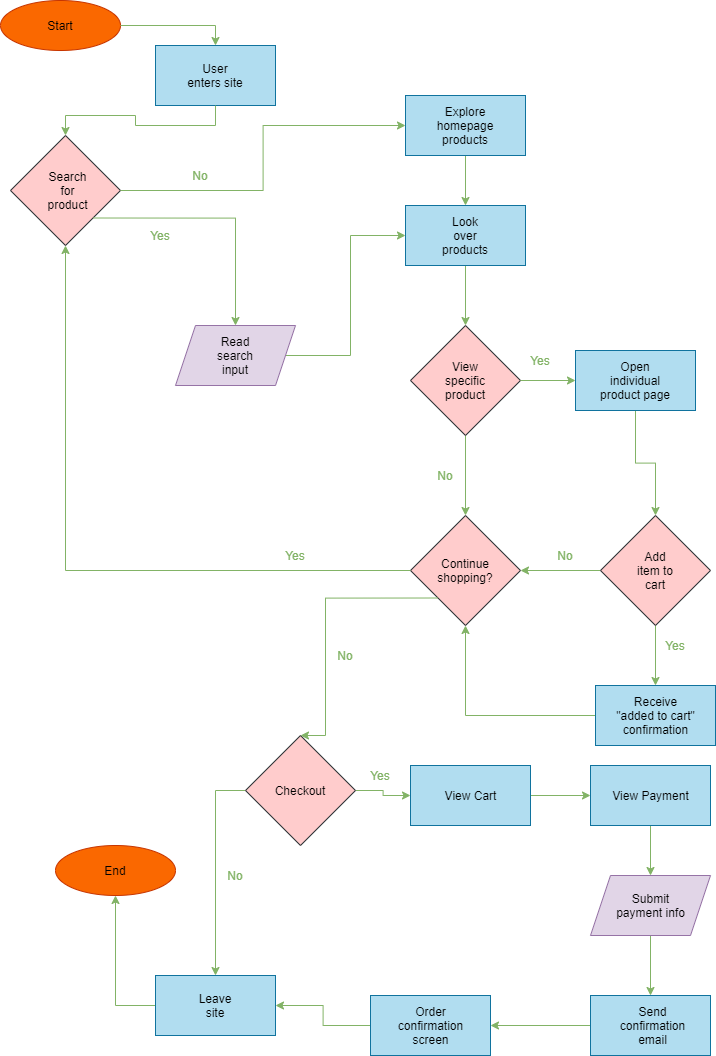

The diagram above was exported from draw.io. Its source (the exported page's mxGraphModel, read from the mxfile embedded in the PNG):
<mxGraphModel dx="938" dy="938" grid="1" gridSize="10" guides="1" tooltips="1" connect="1" arrows="1" fold="1" page="1" pageScale="1" pageWidth="850" pageHeight="1100" math="0" shadow="0">
  <root>
    <mxCell id="0" />
    <mxCell id="1" parent="0" />
    <mxCell id="92" style="edgeStyle=orthogonalEdgeStyle;rounded=0;orthogonalLoop=1;jettySize=auto;html=1;exitX=0.5;exitY=1;exitDx=0;exitDy=0;entryX=0.5;entryY=0;entryDx=0;entryDy=0;strokeColor=#82B366;" edge="1" parent="1" source="35" target="54">
      <mxGeometry relative="1" as="geometry" />
    </mxCell>
    <mxCell id="35" value="" style="rhombus;whiteSpace=wrap;html=1;fillColor=#ffcccc;strokeColor=#36393d;" vertex="1" parent="1">
      <mxGeometry x="435" y="330" width="110" height="110" as="geometry" />
    </mxCell>
    <mxCell id="33" style="edgeStyle=orthogonalEdgeStyle;rounded=0;orthogonalLoop=1;jettySize=auto;html=1;exitX=0.5;exitY=1;exitDx=0;exitDy=0;entryX=0.5;entryY=0;entryDx=0;entryDy=0;strokeColor=#82B366;" edge="1" parent="1" source="13" target="28">
      <mxGeometry relative="1" as="geometry" />
    </mxCell>
    <mxCell id="13" value="" style="rounded=0;whiteSpace=wrap;html=1;fillColor=#b1ddf0;strokeColor=#10739e;" vertex="1" parent="1">
      <mxGeometry x="430" y="100" width="120" height="60" as="geometry" />
    </mxCell>
    <mxCell id="18" value="" style="group" vertex="1" connectable="0" parent="1">
      <mxGeometry x="35" y="140" width="110" height="115" as="geometry" />
    </mxCell>
    <mxCell id="7" value="" style="rhombus;whiteSpace=wrap;html=1;fillColor=#ffcccc;strokeColor=#36393d;" vertex="1" parent="18">
      <mxGeometry width="110" height="110" as="geometry" />
    </mxCell>
    <mxCell id="8" value="&lt;font color=&quot;#000000&quot;&gt;Search for product&lt;/font&gt;" style="text;html=1;align=center;verticalAlign=middle;whiteSpace=wrap;rounded=0;" vertex="1" parent="18">
      <mxGeometry x="35" y="45" width="45" height="20" as="geometry" />
    </mxCell>
    <mxCell id="19" value="" style="group" vertex="1" connectable="0" parent="1">
      <mxGeometry x="25" y="5" width="120" height="50" as="geometry" />
    </mxCell>
    <mxCell id="2" value="" style="ellipse;whiteSpace=wrap;html=1;fillColor=#fa6800;strokeColor=#C73500;fontColor=#ffffff;" vertex="1" parent="19">
      <mxGeometry width="120" height="50" as="geometry" />
    </mxCell>
    <mxCell id="3" value="Start" style="text;html=1;strokeColor=none;fillColor=none;align=center;verticalAlign=middle;whiteSpace=wrap;rounded=0;" vertex="1" parent="19">
      <mxGeometry x="40" y="15" width="40" height="20" as="geometry" />
    </mxCell>
    <mxCell id="20" value="" style="group" vertex="1" connectable="0" parent="1">
      <mxGeometry x="180" y="50" width="120" height="60" as="geometry" />
    </mxCell>
    <mxCell id="4" value="" style="rounded=0;whiteSpace=wrap;html=1;fillColor=#b1ddf0;strokeColor=#10739e;" vertex="1" parent="20">
      <mxGeometry width="120" height="60" as="geometry" />
    </mxCell>
    <mxCell id="5" value="&lt;font color=&quot;#000000&quot;&gt;User enters site&lt;/font&gt;" style="text;html=1;strokeColor=none;fillColor=none;align=center;verticalAlign=middle;whiteSpace=wrap;rounded=0;" vertex="1" parent="20">
      <mxGeometry x="30" y="20" width="60" height="20" as="geometry" />
    </mxCell>
    <mxCell id="17" value="&lt;font color=&quot;#82b366&quot;&gt;No&lt;/font&gt;" style="text;html=1;strokeColor=none;fillColor=none;align=center;verticalAlign=middle;whiteSpace=wrap;rounded=0;" vertex="1" parent="1">
      <mxGeometry x="205" y="170" width="40" height="20" as="geometry" />
    </mxCell>
    <mxCell id="21" value="&lt;font color=&quot;#82b366&quot;&gt;Yes&lt;/font&gt;" style="text;html=1;strokeColor=none;fillColor=none;align=center;verticalAlign=middle;whiteSpace=wrap;rounded=0;" vertex="1" parent="1">
      <mxGeometry x="165" y="230" width="40" height="20" as="geometry" />
    </mxCell>
    <mxCell id="22" value="&lt;font color=&quot;#000000&quot;&gt;Explore homepage products&lt;/font&gt;" style="text;html=1;align=center;verticalAlign=middle;whiteSpace=wrap;rounded=0;" vertex="1" parent="1">
      <mxGeometry x="465" y="120" width="50" height="20" as="geometry" />
    </mxCell>
    <mxCell id="32" style="edgeStyle=orthogonalEdgeStyle;rounded=0;orthogonalLoop=1;jettySize=auto;html=1;exitX=1;exitY=0.5;exitDx=0;exitDy=0;entryX=0;entryY=0.5;entryDx=0;entryDy=0;strokeColor=#82B366;" edge="1" parent="1" source="25" target="28">
      <mxGeometry relative="1" as="geometry" />
    </mxCell>
    <mxCell id="25" value="" style="shape=parallelogram;perimeter=parallelogramPerimeter;whiteSpace=wrap;html=1;fixedSize=1;fillColor=#e1d5e7;strokeColor=#9673a6;" vertex="1" parent="1">
      <mxGeometry x="200" y="330" width="120" height="60" as="geometry" />
    </mxCell>
    <mxCell id="26" value="&lt;font color=&quot;#000000&quot;&gt;Read search input&lt;/font&gt;" style="text;html=1;align=center;verticalAlign=middle;whiteSpace=wrap;rounded=0;" vertex="1" parent="1">
      <mxGeometry x="240" y="350" width="40" height="20" as="geometry" />
    </mxCell>
    <mxCell id="38" style="edgeStyle=orthogonalEdgeStyle;rounded=0;orthogonalLoop=1;jettySize=auto;html=1;exitX=0.5;exitY=1;exitDx=0;exitDy=0;entryX=0.5;entryY=0;entryDx=0;entryDy=0;strokeColor=#82B366;" edge="1" parent="1" source="28" target="35">
      <mxGeometry relative="1" as="geometry" />
    </mxCell>
    <mxCell id="28" value="" style="rounded=0;whiteSpace=wrap;html=1;fillColor=#b1ddf0;strokeColor=#10739e;" vertex="1" parent="1">
      <mxGeometry x="430" y="210" width="120" height="60" as="geometry" />
    </mxCell>
    <mxCell id="30" value="&lt;font color=&quot;#000000&quot;&gt;Look over products&lt;/font&gt;" style="text;html=1;align=center;verticalAlign=middle;whiteSpace=wrap;rounded=0;" vertex="1" parent="1">
      <mxGeometry x="470" y="230" width="40" height="20" as="geometry" />
    </mxCell>
    <mxCell id="94" style="edgeStyle=orthogonalEdgeStyle;rounded=0;orthogonalLoop=1;jettySize=auto;html=1;exitX=0.5;exitY=1;exitDx=0;exitDy=0;entryX=0.5;entryY=0;entryDx=0;entryDy=0;strokeColor=#82B366;" edge="1" parent="1" source="39" target="44">
      <mxGeometry relative="1" as="geometry" />
    </mxCell>
    <mxCell id="39" value="" style="rounded=0;whiteSpace=wrap;html=1;fillColor=#b1ddf0;strokeColor=#10739e;" vertex="1" parent="1">
      <mxGeometry x="600" y="355" width="120" height="60" as="geometry" />
    </mxCell>
    <mxCell id="40" value="&lt;font color=&quot;#000000&quot;&gt;Open individual product page&lt;/font&gt;" style="text;html=1;align=center;verticalAlign=middle;whiteSpace=wrap;rounded=0;" vertex="1" parent="1">
      <mxGeometry x="620" y="375" width="80" height="20" as="geometry" />
    </mxCell>
    <mxCell id="42" style="edgeStyle=orthogonalEdgeStyle;rounded=0;orthogonalLoop=1;jettySize=auto;html=1;exitX=1;exitY=0.5;exitDx=0;exitDy=0;entryX=0;entryY=0.5;entryDx=0;entryDy=0;strokeColor=#82B366;" edge="1" parent="1" source="35" target="39">
      <mxGeometry relative="1" as="geometry" />
    </mxCell>
    <mxCell id="60" style="edgeStyle=orthogonalEdgeStyle;rounded=0;orthogonalLoop=1;jettySize=auto;html=1;exitX=0;exitY=0.5;exitDx=0;exitDy=0;entryX=0.5;entryY=1;entryDx=0;entryDy=0;strokeColor=#82B366;" edge="1" parent="1" source="48" target="54">
      <mxGeometry relative="1" as="geometry" />
    </mxCell>
    <mxCell id="48" value="" style="rounded=0;whiteSpace=wrap;html=1;fillColor=#b1ddf0;strokeColor=#10739e;" vertex="1" parent="1">
      <mxGeometry x="620" y="690" width="120" height="60" as="geometry" />
    </mxCell>
    <mxCell id="51" value="&lt;font color=&quot;#82b366&quot;&gt;Yes&lt;br&gt;&lt;/font&gt;" style="text;html=1;strokeColor=none;fillColor=none;align=center;verticalAlign=middle;whiteSpace=wrap;rounded=0;" vertex="1" parent="1">
      <mxGeometry x="300" y="550" width="40" height="20" as="geometry" />
    </mxCell>
    <mxCell id="53" value="" style="group" vertex="1" connectable="0" parent="1">
      <mxGeometry x="435" y="520" width="110" height="115" as="geometry" />
    </mxCell>
    <mxCell id="54" value="" style="rhombus;whiteSpace=wrap;html=1;fillColor=#ffcccc;strokeColor=#36393d;" vertex="1" parent="53">
      <mxGeometry width="110" height="110" as="geometry" />
    </mxCell>
    <mxCell id="55" value="&lt;font color=&quot;#000000&quot;&gt;Continue shopping?&lt;/font&gt;" style="text;html=1;align=center;verticalAlign=middle;whiteSpace=wrap;rounded=0;" vertex="1" parent="53">
      <mxGeometry x="35" y="45" width="40" height="20" as="geometry" />
    </mxCell>
    <mxCell id="56" style="edgeStyle=orthogonalEdgeStyle;rounded=0;orthogonalLoop=1;jettySize=auto;html=1;exitX=0;exitY=0.5;exitDx=0;exitDy=0;entryX=1;entryY=0.5;entryDx=0;entryDy=0;strokeColor=#82B366;" edge="1" parent="1" source="44" target="54">
      <mxGeometry relative="1" as="geometry" />
    </mxCell>
    <mxCell id="57" value="&lt;font color=&quot;#82b366&quot;&gt;Yes&lt;/font&gt;" style="text;html=1;strokeColor=none;fillColor=none;align=center;verticalAlign=middle;whiteSpace=wrap;rounded=0;" vertex="1" parent="1">
      <mxGeometry x="680" y="640" width="40" height="20" as="geometry" />
    </mxCell>
    <mxCell id="65" style="edgeStyle=orthogonalEdgeStyle;rounded=0;orthogonalLoop=1;jettySize=auto;html=1;exitX=1;exitY=0.5;exitDx=0;exitDy=0;entryX=0;entryY=0.5;entryDx=0;entryDy=0;strokeColor=#82B366;" edge="1" parent="1" source="7" target="13">
      <mxGeometry relative="1" as="geometry" />
    </mxCell>
    <mxCell id="69" style="edgeStyle=orthogonalEdgeStyle;rounded=0;orthogonalLoop=1;jettySize=auto;html=1;exitX=0.5;exitY=1;exitDx=0;exitDy=0;entryX=0.5;entryY=0;entryDx=0;entryDy=0;strokeColor=#82B366;" edge="1" parent="1" source="4" target="7">
      <mxGeometry relative="1" as="geometry" />
    </mxCell>
    <mxCell id="70" style="edgeStyle=orthogonalEdgeStyle;rounded=0;orthogonalLoop=1;jettySize=auto;html=1;exitX=1;exitY=0.5;exitDx=0;exitDy=0;entryX=0.5;entryY=0;entryDx=0;entryDy=0;strokeColor=#82B366;" edge="1" parent="1" source="2" target="4">
      <mxGeometry relative="1" as="geometry" />
    </mxCell>
    <mxCell id="71" style="edgeStyle=orthogonalEdgeStyle;rounded=0;orthogonalLoop=1;jettySize=auto;html=1;exitX=0;exitY=0.5;exitDx=0;exitDy=0;entryX=0.5;entryY=1;entryDx=0;entryDy=0;strokeColor=#82B366;" edge="1" parent="1" source="54" target="7">
      <mxGeometry relative="1" as="geometry" />
    </mxCell>
    <mxCell id="72" value="&lt;font color=&quot;#82b366&quot;&gt;No&lt;br&gt;&lt;/font&gt;" style="text;html=1;strokeColor=none;fillColor=none;align=center;verticalAlign=middle;whiteSpace=wrap;rounded=0;" vertex="1" parent="1">
      <mxGeometry x="450" y="470" width="40" height="20" as="geometry" />
    </mxCell>
    <mxCell id="103" style="edgeStyle=orthogonalEdgeStyle;rounded=0;orthogonalLoop=1;jettySize=auto;html=1;exitX=1;exitY=0.5;exitDx=0;exitDy=0;entryX=0;entryY=0.5;entryDx=0;entryDy=0;strokeColor=#82B366;" edge="1" parent="1" source="74" target="99">
      <mxGeometry relative="1" as="geometry" />
    </mxCell>
    <mxCell id="116" style="edgeStyle=orthogonalEdgeStyle;rounded=0;orthogonalLoop=1;jettySize=auto;html=1;exitX=0;exitY=0.5;exitDx=0;exitDy=0;entryX=0.5;entryY=0;entryDx=0;entryDy=0;strokeColor=#82B366;" edge="1" parent="1" source="74" target="78">
      <mxGeometry relative="1" as="geometry" />
    </mxCell>
    <mxCell id="74" value="" style="rhombus;whiteSpace=wrap;html=1;fillColor=#ffcccc;strokeColor=#36393d;" vertex="1" parent="1">
      <mxGeometry x="270" y="740" width="110" height="110" as="geometry" />
    </mxCell>
    <mxCell id="76" value="&lt;font color=&quot;#000000&quot;&gt;Checkout&lt;/font&gt;" style="text;html=1;align=center;verticalAlign=middle;whiteSpace=wrap;rounded=0;" vertex="1" parent="1">
      <mxGeometry x="305" y="785" width="40" height="20" as="geometry" />
    </mxCell>
    <mxCell id="77" style="edgeStyle=orthogonalEdgeStyle;rounded=0;orthogonalLoop=1;jettySize=auto;html=1;exitX=0;exitY=1;exitDx=0;exitDy=0;entryX=0.5;entryY=0;entryDx=0;entryDy=0;strokeColor=#82B366;" edge="1" parent="1" source="54" target="74">
      <mxGeometry relative="1" as="geometry">
        <Array as="points">
          <mxPoint x="350" y="602" />
          <mxPoint x="350" y="740" />
        </Array>
      </mxGeometry>
    </mxCell>
    <mxCell id="117" style="edgeStyle=orthogonalEdgeStyle;rounded=0;orthogonalLoop=1;jettySize=auto;html=1;exitX=0;exitY=0.5;exitDx=0;exitDy=0;entryX=0.5;entryY=1;entryDx=0;entryDy=0;strokeColor=#82B366;" edge="1" parent="1" source="78" target="86">
      <mxGeometry relative="1" as="geometry" />
    </mxCell>
    <mxCell id="78" value="" style="rounded=0;whiteSpace=wrap;html=1;fillColor=#b1ddf0;strokeColor=#10739e;" vertex="1" parent="1">
      <mxGeometry x="180" y="980" width="120" height="60" as="geometry" />
    </mxCell>
    <mxCell id="79" value="&lt;font color=&quot;#000000&quot;&gt;Leave site&lt;/font&gt;" style="text;html=1;align=center;verticalAlign=middle;whiteSpace=wrap;rounded=0;" vertex="1" parent="1">
      <mxGeometry x="220" y="1000" width="40" height="20" as="geometry" />
    </mxCell>
    <mxCell id="82" value="&lt;font color=&quot;#82b366&quot;&gt;No&lt;br&gt;&lt;/font&gt;" style="text;html=1;strokeColor=none;fillColor=none;align=center;verticalAlign=middle;whiteSpace=wrap;rounded=0;" vertex="1" parent="1">
      <mxGeometry x="350" y="650" width="40" height="20" as="geometry" />
    </mxCell>
    <mxCell id="83" value="&lt;font color=&quot;#82b366&quot;&gt;No&lt;br&gt;&lt;/font&gt;" style="text;html=1;strokeColor=none;fillColor=none;align=center;verticalAlign=middle;whiteSpace=wrap;rounded=0;" vertex="1" parent="1">
      <mxGeometry x="240" y="870" width="40" height="20" as="geometry" />
    </mxCell>
    <mxCell id="85" value="" style="group" vertex="1" connectable="0" parent="1">
      <mxGeometry x="80" y="850" width="120" height="50" as="geometry" />
    </mxCell>
    <mxCell id="86" value="" style="ellipse;whiteSpace=wrap;html=1;fillColor=#fa6800;strokeColor=#C73500;fontColor=#ffffff;" vertex="1" parent="85">
      <mxGeometry width="120" height="50" as="geometry" />
    </mxCell>
    <mxCell id="87" value="End" style="text;html=1;strokeColor=none;fillColor=none;align=center;verticalAlign=middle;whiteSpace=wrap;rounded=0;" vertex="1" parent="85">
      <mxGeometry x="40" y="15" width="40" height="20" as="geometry" />
    </mxCell>
    <mxCell id="37" value="&lt;font color=&quot;#000000&quot;&gt;View specific product&lt;/font&gt;" style="text;html=1;align=center;verticalAlign=middle;whiteSpace=wrap;rounded=0;" vertex="1" parent="1">
      <mxGeometry x="470" y="375" width="40" height="20" as="geometry" />
    </mxCell>
    <mxCell id="50" value="&lt;font color=&quot;#82b366&quot;&gt;Yes&lt;/font&gt;" style="text;html=1;strokeColor=none;fillColor=none;align=center;verticalAlign=middle;whiteSpace=wrap;rounded=0;" vertex="1" parent="1">
      <mxGeometry x="545" y="355" width="40" height="20" as="geometry" />
    </mxCell>
    <mxCell id="98" style="edgeStyle=orthogonalEdgeStyle;rounded=0;orthogonalLoop=1;jettySize=auto;html=1;exitX=0.5;exitY=1;exitDx=0;exitDy=0;entryX=0.5;entryY=0;entryDx=0;entryDy=0;strokeColor=#82B366;" edge="1" parent="1" source="44" target="48">
      <mxGeometry relative="1" as="geometry" />
    </mxCell>
    <mxCell id="44" value="" style="rhombus;whiteSpace=wrap;html=1;fillColor=#ffcccc;strokeColor=#36393d;" vertex="1" parent="1">
      <mxGeometry x="625" y="520" width="110" height="110" as="geometry" />
    </mxCell>
    <mxCell id="45" value="&lt;font color=&quot;#000000&quot;&gt;Add item to cart&lt;/font&gt;" style="text;html=1;align=center;verticalAlign=middle;whiteSpace=wrap;rounded=0;" vertex="1" parent="1">
      <mxGeometry x="660" y="565" width="40" height="20" as="geometry" />
    </mxCell>
    <mxCell id="52" value="&lt;font color=&quot;#000000&quot;&gt;Receive &quot;added to cart&quot; confirmation&lt;/font&gt;" style="text;html=1;align=center;verticalAlign=middle;whiteSpace=wrap;rounded=0;" vertex="1" parent="1">
      <mxGeometry x="637.5" y="710" width="85" height="20" as="geometry" />
    </mxCell>
    <mxCell id="104" style="edgeStyle=orthogonalEdgeStyle;rounded=0;orthogonalLoop=1;jettySize=auto;html=1;exitX=1;exitY=0.5;exitDx=0;exitDy=0;entryX=0;entryY=0.5;entryDx=0;entryDy=0;strokeColor=#82B366;" edge="1" parent="1" source="99" target="101">
      <mxGeometry relative="1" as="geometry" />
    </mxCell>
    <mxCell id="99" value="" style="rounded=0;whiteSpace=wrap;html=1;fillColor=#b1ddf0;strokeColor=#10739e;" vertex="1" parent="1">
      <mxGeometry x="435" y="770" width="120" height="60" as="geometry" />
    </mxCell>
    <mxCell id="100" value="&lt;font color=&quot;#000000&quot;&gt;View Cart&lt;/font&gt;" style="text;html=1;align=center;verticalAlign=middle;whiteSpace=wrap;rounded=0;" vertex="1" parent="1">
      <mxGeometry x="452.5" y="790" width="85" height="20" as="geometry" />
    </mxCell>
    <mxCell id="107" style="edgeStyle=orthogonalEdgeStyle;rounded=0;orthogonalLoop=1;jettySize=auto;html=1;exitX=0.5;exitY=1;exitDx=0;exitDy=0;entryX=0.5;entryY=0;entryDx=0;entryDy=0;strokeColor=#82B366;" edge="1" parent="1" source="101" target="106">
      <mxGeometry relative="1" as="geometry" />
    </mxCell>
    <mxCell id="101" value="" style="rounded=0;whiteSpace=wrap;html=1;fillColor=#b1ddf0;strokeColor=#10739e;" vertex="1" parent="1">
      <mxGeometry x="615" y="770" width="120" height="60" as="geometry" />
    </mxCell>
    <mxCell id="102" value="&lt;font color=&quot;#000000&quot;&gt;View Payment&lt;/font&gt;" style="text;html=1;align=center;verticalAlign=middle;whiteSpace=wrap;rounded=0;" vertex="1" parent="1">
      <mxGeometry x="632.5" y="790" width="85" height="20" as="geometry" />
    </mxCell>
    <mxCell id="105" value="&lt;font color=&quot;#82b366&quot;&gt;Yes&lt;br&gt;&lt;/font&gt;" style="text;html=1;strokeColor=none;fillColor=none;align=center;verticalAlign=middle;whiteSpace=wrap;rounded=0;" vertex="1" parent="1">
      <mxGeometry x="385" y="770" width="40" height="20" as="geometry" />
    </mxCell>
    <mxCell id="112" style="edgeStyle=orthogonalEdgeStyle;rounded=0;orthogonalLoop=1;jettySize=auto;html=1;exitX=0.5;exitY=1;exitDx=0;exitDy=0;entryX=0.5;entryY=0;entryDx=0;entryDy=0;strokeColor=#82B366;" edge="1" parent="1" source="106" target="109">
      <mxGeometry relative="1" as="geometry" />
    </mxCell>
    <mxCell id="106" value="" style="shape=parallelogram;perimeter=parallelogramPerimeter;whiteSpace=wrap;html=1;fixedSize=1;fillColor=#e1d5e7;strokeColor=#9673a6;" vertex="1" parent="1">
      <mxGeometry x="615" y="880" width="120" height="60" as="geometry" />
    </mxCell>
    <mxCell id="108" value="&lt;font color=&quot;#000000&quot;&gt;Submit payment info&lt;/font&gt;" style="text;html=1;align=center;verticalAlign=middle;whiteSpace=wrap;rounded=0;" vertex="1" parent="1">
      <mxGeometry x="632.5" y="900" width="85" height="20" as="geometry" />
    </mxCell>
    <mxCell id="119" style="edgeStyle=orthogonalEdgeStyle;rounded=0;orthogonalLoop=1;jettySize=auto;html=1;exitX=0;exitY=0.5;exitDx=0;exitDy=0;entryX=1;entryY=0.5;entryDx=0;entryDy=0;strokeColor=#82B366;" edge="1" parent="1" source="109" target="113">
      <mxGeometry relative="1" as="geometry" />
    </mxCell>
    <mxCell id="109" value="" style="rounded=0;whiteSpace=wrap;html=1;fillColor=#b1ddf0;strokeColor=#10739e;" vertex="1" parent="1">
      <mxGeometry x="615" y="1000" width="120" height="60" as="geometry" />
    </mxCell>
    <mxCell id="111" value="&lt;font color=&quot;#000000&quot;&gt;Send confirmation email&lt;/font&gt;" style="text;html=1;align=center;verticalAlign=middle;whiteSpace=wrap;rounded=0;" vertex="1" parent="1">
      <mxGeometry x="635" y="1020" width="85" height="20" as="geometry" />
    </mxCell>
    <mxCell id="118" style="edgeStyle=orthogonalEdgeStyle;rounded=0;orthogonalLoop=1;jettySize=auto;html=1;exitX=0;exitY=0.5;exitDx=0;exitDy=0;entryX=1;entryY=0.5;entryDx=0;entryDy=0;strokeColor=#82B366;" edge="1" parent="1" source="113" target="78">
      <mxGeometry relative="1" as="geometry" />
    </mxCell>
    <mxCell id="113" value="" style="rounded=0;whiteSpace=wrap;html=1;fillColor=#b1ddf0;strokeColor=#10739e;" vertex="1" parent="1">
      <mxGeometry x="395" y="1000" width="120" height="60" as="geometry" />
    </mxCell>
    <mxCell id="114" value="&lt;font color=&quot;#000000&quot;&gt;Order confirmation screen&lt;/font&gt;" style="text;html=1;align=center;verticalAlign=middle;whiteSpace=wrap;rounded=0;" vertex="1" parent="1">
      <mxGeometry x="412.5" y="1020" width="85" height="20" as="geometry" />
    </mxCell>
    <mxCell id="121" style="edgeStyle=orthogonalEdgeStyle;rounded=0;orthogonalLoop=1;jettySize=auto;html=1;exitX=1;exitY=1;exitDx=0;exitDy=0;entryX=0.5;entryY=0;entryDx=0;entryDy=0;strokeColor=#82B366;" edge="1" parent="1" source="7" target="25">
      <mxGeometry relative="1" as="geometry" />
    </mxCell>
    <mxCell id="122" value="&lt;font color=&quot;#82b366&quot;&gt;No&lt;br&gt;&lt;/font&gt;" style="text;html=1;strokeColor=none;fillColor=none;align=center;verticalAlign=middle;whiteSpace=wrap;rounded=0;" vertex="1" parent="1">
      <mxGeometry x="570" y="550" width="40" height="20" as="geometry" />
    </mxCell>
  </root>
</mxGraphModel>